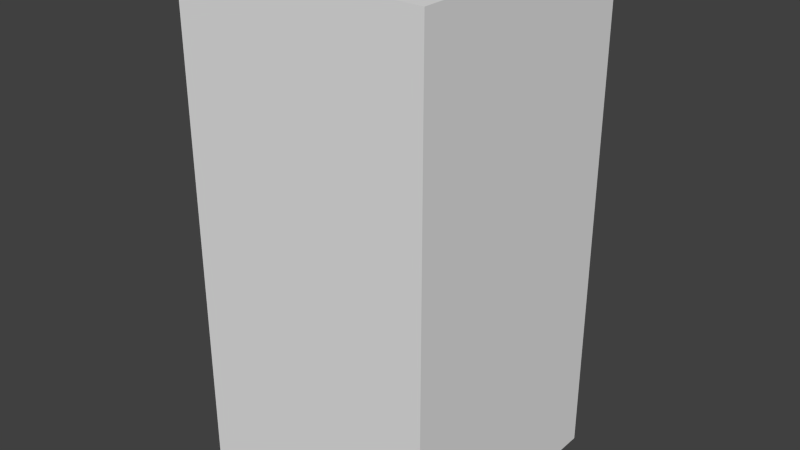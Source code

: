 # Source: greyArrowFive.blend  (saved by Blender 2.68.0; exported with 4.5.12 LTS)
import bpy
from mathutils import Matrix  # noqa: F401  (used for matrix-valued properties, if any)

bpy.ops.wm.read_factory_settings(use_empty=True)
scene = bpy.context.scene
scene.name = 'Scene'

# ---- collections
col_collection_1 = bpy.data.collections.new('Collection 1'); scene.collection.children.link(col_collection_1)

# ---- world
world_world = bpy.data.worlds.new('World'); scene.world = world_world
world_world.color = (0.05088, 0.05088, 0.05088)
world_world.use_sun_shadow = False
world_world.sun_shadow_jitter_overblur = 0.0
world_world.cycles.sampling_method = 'MANUAL'
world_world.cycles.sample_map_resolution = 256

# ---- meshes
me_greyarrowfive = bpy.data.meshes.new('greyArrowFive')
me_greyarrowfive.from_pydata([(-0.5, -0.5, -1.0), (-0.5, 0.5, -1.0), (0.5, 0.5, -1.0), (0.5, -0.5, -1.0), (-0.5, -0.5, 1.0), (-0.5, 0.5, 1.0), (0.5, 0.5, 1.0), (0.5, -0.5, 1.0)], [], [(4, 5, 1, 0), (5, 6, 2, 1), (6, 7, 3, 2), (7, 4, 0, 3), (0, 1, 2, 3), (7, 6, 5, 4)])
me_greyarrowfive.use_remesh_preserve_volume = False
me_greyarrowfive.use_remesh_preserve_attributes = False
me_greyarrowfive.use_mirror_vertex_groups = False
me_greyarrowfive.update()

# ---- objects
ob_greyarrowfive = bpy.data.objects.new('greyArrowFive', me_greyarrowfive)

# ---- transforms, parenting, visibility, modifiers, constraints
ob_greyarrowfive.location = (0.0, 0.0, 0.0)
ob_greyarrowfive.lineart.crease_threshold = 0.0

# ---- collection membership
col_collection_1.objects.link(ob_greyarrowfive)

# ---- scene / render settings (as saved in the file)
scene.frame_start = 1; scene.frame_end = 250; scene.frame_set(1)
scene.render.engine = 'BLENDER_EEVEE_NEXT'
scene.render.image_settings.color_mode = 'RGB'
scene.render.image_settings.compression = 90
scene.render.resolution_percentage = 50
scene.render.dither_intensity = 0.0
scene.cycles.use_denoising = False
scene.cycles.samples = 10
scene.cycles.sampling_pattern = 'TABULATED_SOBOL'
scene.cycles.light_sampling_threshold = 0.0
scene.cycles.use_adaptive_sampling = False
scene.cycles.use_light_tree = False
scene.cycles.blur_glossy = 0.0
scene.cycles.volume_bounces = 1
scene.cycles.pixel_filter_type = 'GAUSSIAN'
scene.cycles.sample_clamp_indirect = 0.0
scene.view_settings.view_transform = 'Standard'
bpy.context.view_layer.update()

# ---- added for rendering (the .blend has no active camera and no usable light): camera, sun
cam_auto = bpy.data.cameras.new('AutoCamera')
cam_auto.lens = 50.0
cam_auto.sensor_width = 36.0
cam_auto.clip_end = 1000.0
ob_auto_camera = bpy.data.objects.new('AutoCamera', cam_auto)
scene.collection.objects.link(ob_auto_camera)
ob_auto_camera.location = (2.26633, -2.71959, 1.81306)
ob_auto_camera.rotation_euler = (1.09748, -7.21219e-08, 0.694738)
scene.camera = ob_auto_camera
light_auto_sun = bpy.data.lights.new('AutoSun', 'SUN')
light_auto_sun.energy = 3.0
light_auto_sun.angle = 0.0523599
ob_auto_sun = bpy.data.objects.new('AutoSun', light_auto_sun)
scene.collection.objects.link(ob_auto_sun)
ob_auto_sun.rotation_euler = (0.872665, 0.174533, 0.523599)
bpy.context.view_layer.update()
